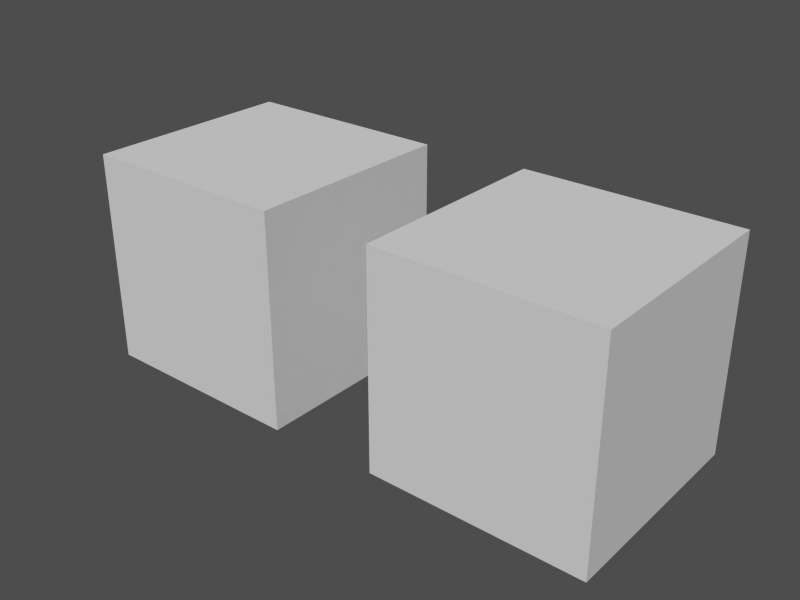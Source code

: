 # Source: global_attributes_not_applied.test.blend  (saved by Blender 2.49.2; exported with 4.5.12 LTS)
import bpy
from mathutils import Matrix  # noqa: F401  (used for matrix-valued properties, if any)

bpy.ops.wm.read_factory_settings(use_empty=True)
scene = bpy.context.scene
scene.name = 'GlobalSpecular2_not'

# ---- collections
col_collection_1_003 = bpy.data.collections.new('Collection 1.003'); scene.collection.children.link(col_collection_1_003)

# ---- materials (node trees are filled in below, after node groups)
mat_material__80 = bpy.data.materials.new('Material_.80')
mat_material__80.alpha_threshold = 0.0
mat_material__80.roughness = 0.5
mat_material__80.specular_intensity = 0.8
mat_material__80.line_color = (0.0, 0.0, 0.0, 1.0)
mat_material__10 = bpy.data.materials.new('Material_.10')
mat_material__10.alpha_threshold = 0.0
mat_material__10.roughness = 0.5
mat_material__10.specular_intensity = 0.1
mat_material__10.line_color = (0.0, 0.0, 0.0, 1.0)

# ---- material node trees

# ---- meshes
me_cube = bpy.data.meshes.new('Cube')
me_cube.from_pydata([(1.0, 1.0, -1.0), (1.0, -1.0, -1.0), (-1.0, -1.0, -1.0), (-1.0, 1.0, -1.0), (1.0, 1.0, 1.0), (1.0, -1.0, 1.0), (-1.0, -1.0, 1.0), (-1.0, 1.0, 1.0)], [], [(0, 1, 2, 3), (4, 7, 6, 5), (0, 4, 5, 1), (1, 5, 6, 2), (2, 6, 7, 3), (4, 0, 3, 7)])
me_cube.materials.append(mat_material__80)
me_cube.use_remesh_preserve_volume = False
me_cube.use_remesh_preserve_attributes = False
me_cube.use_mirror_vertex_groups = False
me_cube.update()
me_cube_001 = bpy.data.meshes.new('Cube.001')
me_cube_001.from_pydata([(1.0, 1.0, -1.0), (1.0, -1.0, -1.0), (-1.0, -1.0, -1.0), (-1.0, 1.0, -1.0), (1.0, 1.0, 1.0), (1.0, -1.0, 1.0), (-1.0, -1.0, 1.0), (-1.0, 1.0, 1.0)], [], [(0, 1, 2, 3), (4, 7, 6, 5), (0, 4, 5, 1), (1, 5, 6, 2), (2, 6, 7, 3), (4, 0, 3, 7)])
me_cube_001.materials.append(mat_material__10)
me_cube_001.use_remesh_preserve_volume = False
me_cube_001.use_remesh_preserve_attributes = False
me_cube_001.use_mirror_vertex_groups = False
me_cube_001.update()

# ---- objects
ob_globalspecular2_2 = bpy.data.objects.new('GlobalSpecular2_2', me_cube)
ob_globalspecular2_prop = bpy.data.objects.new('GlobalSpecular2_prop', None)
ob_globalspecular2_1 = bpy.data.objects.new('GlobalSpecular2_1', me_cube_001)

# ---- transforms, parenting, visibility, modifiers, constraints
ob_globalspecular2_2.location = (3.0, 0.04012, 0.0)
ob_globalspecular2_2.lock_rotations_4d = False
ob_globalspecular2_2.empty_display_type = 'ARROWS'
ob_globalspecular2_2.lineart.crease_threshold = 0.0
ob_globalspecular2_prop.location = (0.0, 0.04012, 0.0)
ob_globalspecular2_prop.lock_rotations_4d = False
ob_globalspecular2_prop.empty_display_type = 'ARROWS'
ob_globalspecular2_prop.empty_image_offset = (0.0, 0.0)
ob_globalspecular2_prop.lineart.crease_threshold = 0.0
ob_globalspecular2_1.location = (0.0, 0.0, 0.0)
ob_globalspecular2_1.lock_rotations_4d = False
ob_globalspecular2_1.empty_display_type = 'ARROWS'
ob_globalspecular2_1.lineart.crease_threshold = 0.0

# ---- collection membership
col_collection_1_003.objects.link(ob_globalspecular2_2)
col_collection_1_003.objects.link(ob_globalspecular2_prop)
col_collection_1_003.objects.link(ob_globalspecular2_1)

# ---- scene / render settings (as saved in the file)
scene.frame_start = 1; scene.frame_end = 250; scene.frame_set(1)
scene.render.engine = 'BLENDER_EEVEE_NEXT'
scene.render.image_settings.file_format = 'JPEG'
scene.render.image_settings.color_mode = 'RGB'
scene.render.image_settings.compression = 90
scene.render.resolution_x = 800
scene.render.resolution_y = 600
scene.render.pixel_aspect_x = 100.0
scene.render.pixel_aspect_y = 100.0
scene.render.fps = 25
scene.render.dither_intensity = 0.0
scene.render.use_compositing = False
scene.render.use_sequencer = False
scene.render.bake_margin = 2
scene.render.bake_bias = 0.0
scene.render.use_stamp_time = False
scene.render.use_stamp_date = False
scene.render.use_stamp_frame = False
scene.render.use_stamp_camera = False
scene.render.use_stamp_scene = False
scene.render.use_stamp_filename = False
scene.render.use_stamp_render_time = False
scene.render.stamp_font_size = 0
scene.cycles.use_denoising = False
scene.cycles.samples = 10
scene.cycles.sampling_pattern = 'TABULATED_SOBOL'
scene.cycles.light_sampling_threshold = 0.0
scene.cycles.use_adaptive_sampling = False
scene.cycles.use_light_tree = False
scene.cycles.blur_glossy = 0.0
scene.cycles.volume_bounces = 1
scene.cycles.pixel_filter_type = 'GAUSSIAN'
scene.cycles.sample_clamp_indirect = 0.0
scene.view_settings.view_transform = 'Raw'
bpy.context.view_layer.update()

# ---- added for rendering (the .blend has no active camera and no usable light): camera, sun + grey world if the file has none
cam_auto = bpy.data.cameras.new('AutoCamera')
cam_auto.lens = 50.0
cam_auto.sensor_width = 36.0
cam_auto.clip_end = 1000.0
ob_auto_camera = bpy.data.objects.new('AutoCamera', cam_auto)
scene.collection.objects.link(ob_auto_camera)
ob_auto_camera.location = (6.82805, -6.3736, 4.26244)
ob_auto_camera.rotation_euler = (1.09748, -7.21219e-08, 0.694738)
scene.camera = ob_auto_camera
light_auto_sun = bpy.data.lights.new('AutoSun', 'SUN')
light_auto_sun.energy = 3.0
light_auto_sun.angle = 0.0523599
ob_auto_sun = bpy.data.objects.new('AutoSun', light_auto_sun)
scene.collection.objects.link(ob_auto_sun)
ob_auto_sun.rotation_euler = (0.872665, 0.174533, 0.523599)
if scene.world is None:
    world_auto = bpy.data.worlds.new('AutoWorld')
    world_auto.color = (0.3, 0.3, 0.3)
    scene.world = world_auto
bpy.context.view_layer.update()
